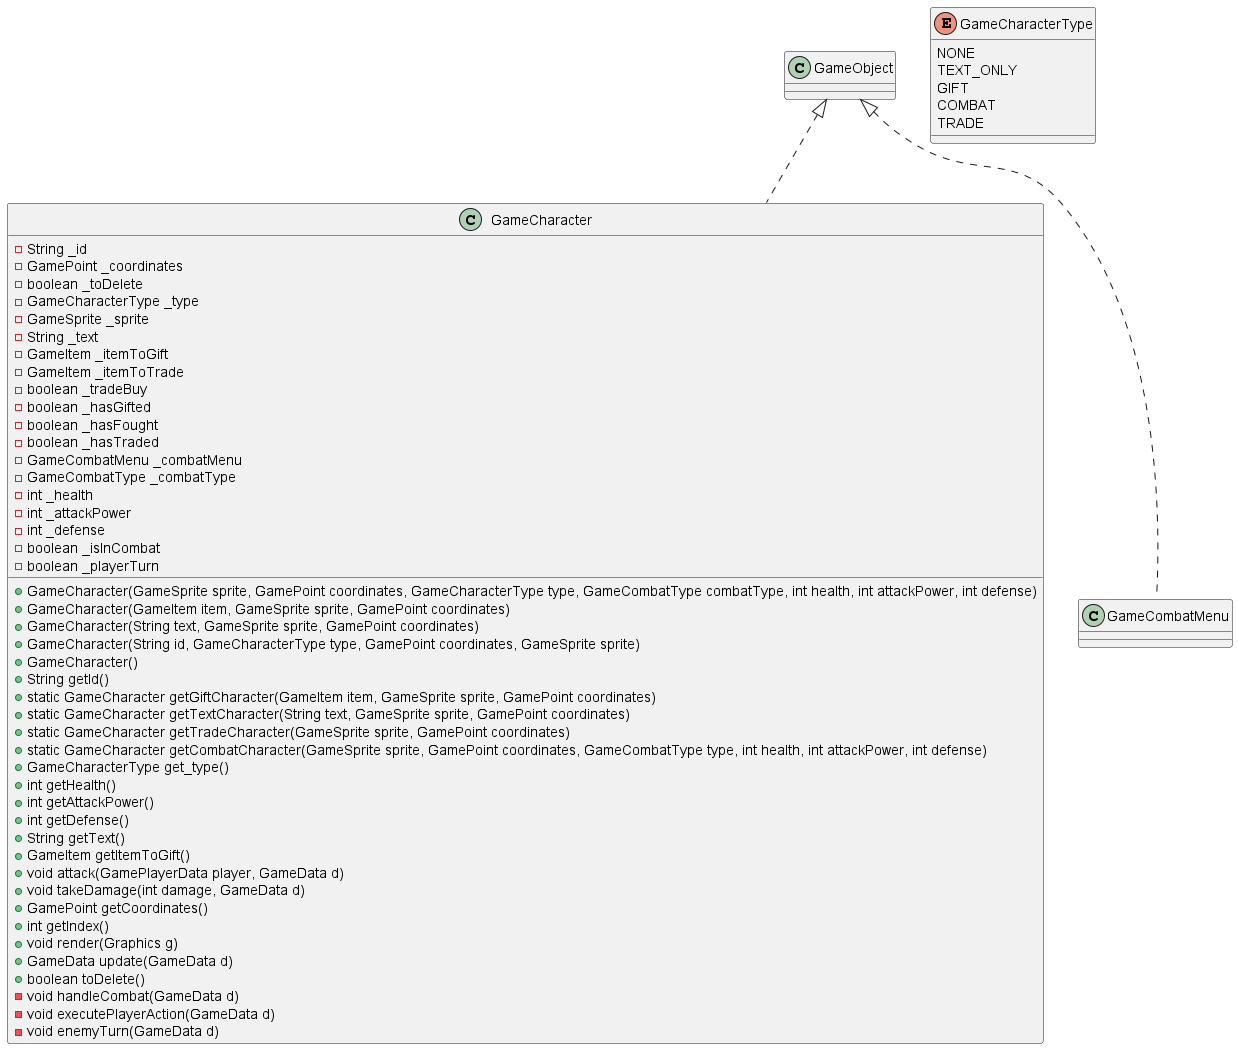

The diagram above was rendered by PlantUML. Its source (embedded in the PNG):
@startuml
class GameCharacter {
    - String _id
    - GamePoint _coordinates
    - boolean _toDelete
    - GameCharacterType _type
    - GameSprite _sprite
    - String _text
    - GameItem _itemToGift
    - GameItem _itemToTrade
    - boolean _tradeBuy
    - boolean _hasGifted
    - boolean _hasFought
    - boolean _hasTraded
    - GameCombatMenu _combatMenu
    - GameCombatType _combatType
    - int _health
    - int _attackPower
    - int _defense
    - boolean _isInCombat
    - boolean _playerTurn

    + GameCharacter(GameSprite sprite, GamePoint coordinates, GameCharacterType type, GameCombatType combatType, int health, int attackPower, int defense)
    + GameCharacter(GameItem item, GameSprite sprite, GamePoint coordinates)
    + GameCharacter(String text, GameSprite sprite, GamePoint coordinates)
    + GameCharacter(String id, GameCharacterType type, GamePoint coordinates, GameSprite sprite)
    + GameCharacter()
    + String getId()
    + static GameCharacter getGiftCharacter(GameItem item, GameSprite sprite, GamePoint coordinates)
    + static GameCharacter getTextCharacter(String text, GameSprite sprite, GamePoint coordinates)
    + static GameCharacter getTradeCharacter(GameSprite sprite, GamePoint coordinates)
    + static GameCharacter getCombatCharacter(GameSprite sprite, GamePoint coordinates, GameCombatType type, int health, int attackPower, int defense)
    + GameCharacterType get_type()
    + int getHealth()
    + int getAttackPower()
    + int getDefense()
    + String getText()
    + GameItem getItemToGift()
    + void attack(GamePlayerData player, GameData d)
    + void takeDamage(int damage, GameData d)
    + GamePoint getCoordinates()
    + int getIndex()
    + void render(Graphics g)
    + GameData update(GameData d)
    + boolean toDelete()
    - void handleCombat(GameData d)
    - void executePlayerAction(GameData d)
    - void enemyTurn(GameData d)
}

    GameObject <|.. GameCharacter
    GameObject <|.. GameCombatMenu

enum GameCharacterType {
    NONE
    TEXT_ONLY
    GIFT
    COMBAT
    TRADE
}
@enduml